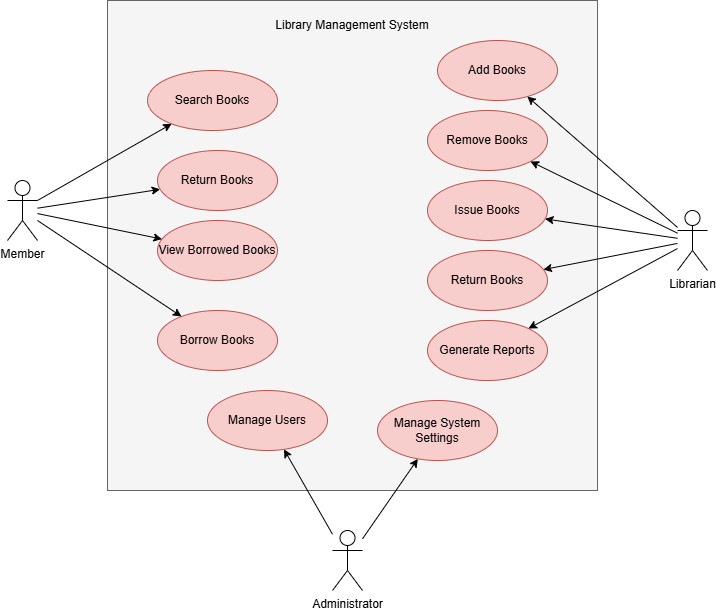

The diagram above was exported from draw.io. Its source (the exported page's mxGraphModel, read from the mxfile embedded in the PNG):
<mxGraphModel dx="786" dy="502" grid="1" gridSize="10" guides="1" tooltips="1" connect="1" arrows="1" fold="1" page="1" pageScale="1" pageWidth="850" pageHeight="1100" math="0" shadow="0">
  <root>
    <mxCell id="0" />
    <mxCell id="1" parent="0" />
    <mxCell id="_oGIXz7wmNdtnPC01FTz-1" value="" style="whiteSpace=wrap;html=1;aspect=fixed;fillColor=#f5f5f5;fontColor=#333333;strokeColor=#666666;" vertex="1" parent="1">
      <mxGeometry x="200" y="20" width="490" height="490" as="geometry" />
    </mxCell>
    <mxCell id="_oGIXz7wmNdtnPC01FTz-2" value="Librarian" style="shape=umlActor;verticalLabelPosition=bottom;verticalAlign=top;html=1;outlineConnect=0;labelPosition=center;align=center;" vertex="1" parent="1">
      <mxGeometry x="770" y="230" width="30" height="60" as="geometry" />
    </mxCell>
    <mxCell id="_oGIXz7wmNdtnPC01FTz-4" value="Member" style="shape=umlActor;verticalLabelPosition=bottom;verticalAlign=top;html=1;outlineConnect=0;" vertex="1" parent="1">
      <mxGeometry x="100" y="200" width="30" height="60" as="geometry" />
    </mxCell>
    <mxCell id="_oGIXz7wmNdtnPC01FTz-5" value="Administrator" style="shape=umlActor;verticalLabelPosition=bottom;verticalAlign=top;html=1;outlineConnect=0;" vertex="1" parent="1">
      <mxGeometry x="425" y="550" width="30" height="60" as="geometry" />
    </mxCell>
    <mxCell id="_oGIXz7wmNdtnPC01FTz-7" value=" Library Management&amp;nbsp;System " style="text;html=1;align=center;verticalAlign=middle;whiteSpace=wrap;rounded=0;" vertex="1" parent="1">
      <mxGeometry x="275" y="30" width="340" height="30" as="geometry" />
    </mxCell>
    <mxCell id="_oGIXz7wmNdtnPC01FTz-9" value="Search Books" style="ellipse;whiteSpace=wrap;html=1;fillColor=#f8cecc;strokeColor=#b85450;" vertex="1" parent="1">
      <mxGeometry x="240" y="90" width="130" height="60" as="geometry" />
    </mxCell>
    <mxCell id="_oGIXz7wmNdtnPC01FTz-10" value="Borrow Books" style="ellipse;whiteSpace=wrap;html=1;fillColor=#f8cecc;strokeColor=#b85450;" vertex="1" parent="1">
      <mxGeometry x="250" y="330" width="120" height="60" as="geometry" />
    </mxCell>
    <mxCell id="_oGIXz7wmNdtnPC01FTz-11" value="Return Books" style="ellipse;whiteSpace=wrap;html=1;fillColor=#f8cecc;strokeColor=#b85450;" vertex="1" parent="1">
      <mxGeometry x="250" y="170" width="120" height="60" as="geometry" />
    </mxCell>
    <mxCell id="_oGIXz7wmNdtnPC01FTz-12" value="View Borrowed Books" style="ellipse;whiteSpace=wrap;html=1;fillColor=#f8cecc;strokeColor=#b85450;" vertex="1" parent="1">
      <mxGeometry x="250" y="240" width="120" height="60" as="geometry" />
    </mxCell>
    <mxCell id="_oGIXz7wmNdtnPC01FTz-14" value="Add Books" style="ellipse;whiteSpace=wrap;html=1;fillColor=#f8cecc;strokeColor=#b85450;" vertex="1" parent="1">
      <mxGeometry x="530" y="60" width="120" height="60" as="geometry" />
    </mxCell>
    <mxCell id="_oGIXz7wmNdtnPC01FTz-15" value="Remove Books" style="ellipse;whiteSpace=wrap;html=1;fillColor=#f8cecc;strokeColor=#b85450;" vertex="1" parent="1">
      <mxGeometry x="520" y="130" width="120" height="60" as="geometry" />
    </mxCell>
    <mxCell id="_oGIXz7wmNdtnPC01FTz-17" value="Issue Books" style="ellipse;whiteSpace=wrap;html=1;fillColor=#f8cecc;strokeColor=#b85450;" vertex="1" parent="1">
      <mxGeometry x="520" y="200" width="120" height="60" as="geometry" />
    </mxCell>
    <mxCell id="_oGIXz7wmNdtnPC01FTz-18" value="Return Books" style="ellipse;whiteSpace=wrap;html=1;fillColor=#f8cecc;strokeColor=#b85450;" vertex="1" parent="1">
      <mxGeometry x="520" y="270" width="120" height="60" as="geometry" />
    </mxCell>
    <mxCell id="_oGIXz7wmNdtnPC01FTz-19" value="Generate Reports" style="ellipse;whiteSpace=wrap;html=1;fillColor=#f8cecc;strokeColor=#b85450;" vertex="1" parent="1">
      <mxGeometry x="520" y="340" width="120" height="60" as="geometry" />
    </mxCell>
    <mxCell id="_oGIXz7wmNdtnPC01FTz-20" value="Manage Users" style="ellipse;whiteSpace=wrap;html=1;fillColor=#f8cecc;strokeColor=#b85450;" vertex="1" parent="1">
      <mxGeometry x="300" y="410" width="120" height="60" as="geometry" />
    </mxCell>
    <mxCell id="_oGIXz7wmNdtnPC01FTz-21" value="Manage System Settings" style="ellipse;whiteSpace=wrap;html=1;fillColor=#f8cecc;strokeColor=#b85450;" vertex="1" parent="1">
      <mxGeometry x="470" y="420" width="120" height="60" as="geometry" />
    </mxCell>
    <mxCell id="_oGIXz7wmNdtnPC01FTz-23" value="" style="endArrow=classic;html=1;rounded=0;exitX=1;exitY=0.3333333333333333;exitDx=0;exitDy=0;exitPerimeter=0;" edge="1" parent="1" source="_oGIXz7wmNdtnPC01FTz-4" target="_oGIXz7wmNdtnPC01FTz-9">
      <mxGeometry width="50" height="50" relative="1" as="geometry">
        <mxPoint x="150" y="210" as="sourcePoint" />
        <mxPoint x="430" y="240" as="targetPoint" />
      </mxGeometry>
    </mxCell>
    <mxCell id="_oGIXz7wmNdtnPC01FTz-24" value="" style="endArrow=classic;html=1;rounded=0;" edge="1" parent="1" source="_oGIXz7wmNdtnPC01FTz-4" target="_oGIXz7wmNdtnPC01FTz-11">
      <mxGeometry width="50" height="50" relative="1" as="geometry">
        <mxPoint x="380" y="290" as="sourcePoint" />
        <mxPoint x="430" y="240" as="targetPoint" />
      </mxGeometry>
    </mxCell>
    <mxCell id="_oGIXz7wmNdtnPC01FTz-25" value="" style="endArrow=classic;html=1;rounded=0;" edge="1" parent="1" source="_oGIXz7wmNdtnPC01FTz-4" target="_oGIXz7wmNdtnPC01FTz-12">
      <mxGeometry width="50" height="50" relative="1" as="geometry">
        <mxPoint x="380" y="290" as="sourcePoint" />
        <mxPoint x="430" y="240" as="targetPoint" />
      </mxGeometry>
    </mxCell>
    <mxCell id="_oGIXz7wmNdtnPC01FTz-26" value="" style="endArrow=classic;html=1;rounded=0;" edge="1" parent="1" source="_oGIXz7wmNdtnPC01FTz-4" target="_oGIXz7wmNdtnPC01FTz-10">
      <mxGeometry width="50" height="50" relative="1" as="geometry">
        <mxPoint x="380" y="290" as="sourcePoint" />
        <mxPoint x="430" y="240" as="targetPoint" />
      </mxGeometry>
    </mxCell>
    <mxCell id="_oGIXz7wmNdtnPC01FTz-27" value="" style="endArrow=classic;html=1;rounded=0;" edge="1" parent="1" source="_oGIXz7wmNdtnPC01FTz-5" target="_oGIXz7wmNdtnPC01FTz-20">
      <mxGeometry width="50" height="50" relative="1" as="geometry">
        <mxPoint x="380" y="490" as="sourcePoint" />
        <mxPoint x="430" y="440" as="targetPoint" />
      </mxGeometry>
    </mxCell>
    <mxCell id="_oGIXz7wmNdtnPC01FTz-28" value="" style="endArrow=classic;html=1;rounded=0;" edge="1" parent="1" source="_oGIXz7wmNdtnPC01FTz-5" target="_oGIXz7wmNdtnPC01FTz-21">
      <mxGeometry width="50" height="50" relative="1" as="geometry">
        <mxPoint x="380" y="490" as="sourcePoint" />
        <mxPoint x="430" y="440" as="targetPoint" />
      </mxGeometry>
    </mxCell>
    <mxCell id="_oGIXz7wmNdtnPC01FTz-29" value="" style="endArrow=classic;html=1;rounded=0;" edge="1" parent="1" source="_oGIXz7wmNdtnPC01FTz-2" target="_oGIXz7wmNdtnPC01FTz-14">
      <mxGeometry width="50" height="50" relative="1" as="geometry">
        <mxPoint x="380" y="290" as="sourcePoint" />
        <mxPoint x="430" y="240" as="targetPoint" />
      </mxGeometry>
    </mxCell>
    <mxCell id="_oGIXz7wmNdtnPC01FTz-30" value="" style="endArrow=classic;html=1;rounded=0;" edge="1" parent="1" source="_oGIXz7wmNdtnPC01FTz-2" target="_oGIXz7wmNdtnPC01FTz-15">
      <mxGeometry width="50" height="50" relative="1" as="geometry">
        <mxPoint x="380" y="290" as="sourcePoint" />
        <mxPoint x="430" y="240" as="targetPoint" />
      </mxGeometry>
    </mxCell>
    <mxCell id="_oGIXz7wmNdtnPC01FTz-31" value="" style="endArrow=classic;html=1;rounded=0;" edge="1" parent="1" source="_oGIXz7wmNdtnPC01FTz-2" target="_oGIXz7wmNdtnPC01FTz-17">
      <mxGeometry width="50" height="50" relative="1" as="geometry">
        <mxPoint x="380" y="290" as="sourcePoint" />
        <mxPoint x="430" y="240" as="targetPoint" />
      </mxGeometry>
    </mxCell>
    <mxCell id="_oGIXz7wmNdtnPC01FTz-33" value="" style="endArrow=classic;html=1;rounded=0;" edge="1" parent="1" source="_oGIXz7wmNdtnPC01FTz-2" target="_oGIXz7wmNdtnPC01FTz-18">
      <mxGeometry width="50" height="50" relative="1" as="geometry">
        <mxPoint x="380" y="290" as="sourcePoint" />
        <mxPoint x="430" y="240" as="targetPoint" />
      </mxGeometry>
    </mxCell>
    <mxCell id="_oGIXz7wmNdtnPC01FTz-34" value="" style="endArrow=classic;html=1;rounded=0;" edge="1" parent="1" source="_oGIXz7wmNdtnPC01FTz-2" target="_oGIXz7wmNdtnPC01FTz-19">
      <mxGeometry width="50" height="50" relative="1" as="geometry">
        <mxPoint x="380" y="290" as="sourcePoint" />
        <mxPoint x="430" y="240" as="targetPoint" />
      </mxGeometry>
    </mxCell>
  </root>
</mxGraphModel>